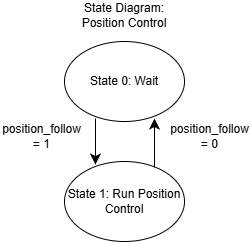

The diagram above was exported from draw.io. Its source (the exported page's mxGraphModel, read from the mxfile embedded in the PNG):
<mxGraphModel dx="696" dy="1229" grid="0" gridSize="10" guides="1" tooltips="1" connect="1" arrows="1" fold="1" page="0" pageScale="1" pageWidth="850" pageHeight="1100" math="0" shadow="0">
  <root>
    <mxCell id="0" />
    <mxCell id="1" parent="0" />
    <mxCell id="yEXdQJSun_3uYIWa5b2h-1" parent="1" style="ellipse;whiteSpace=wrap;html=1;" value="State 0: Wait" vertex="1">
      <mxGeometry height="80" width="120" x="110" y="-54" as="geometry" />
    </mxCell>
    <mxCell id="yEXdQJSun_3uYIWa5b2h-2" parent="1" style="ellipse;whiteSpace=wrap;html=1;" value="State 1: Run Position Control" vertex="1">
      <mxGeometry height="80" width="120" x="110" y="66" as="geometry" />
    </mxCell>
    <mxCell id="yEXdQJSun_3uYIWa5b2h-3" edge="1" parent="1" style="endArrow=classic;html=1;rounded=0;fontSize=12;startSize=8;endSize=8;curved=1;entryX=0.75;entryY=0.963;entryDx=0;entryDy=0;entryPerimeter=0;" target="yEXdQJSun_3uYIWa5b2h-1" value="">
      <mxGeometry height="50" relative="1" width="50" as="geometry">
        <mxPoint x="200" y="72" as="sourcePoint" />
        <mxPoint x="226" y="175" as="targetPoint" />
      </mxGeometry>
    </mxCell>
    <mxCell id="yEXdQJSun_3uYIWa5b2h-4" edge="1" parent="1" source="yEXdQJSun_3uYIWa5b2h-1" style="endArrow=classic;html=1;rounded=0;fontSize=12;startSize=8;endSize=8;curved=1;exitX=0.258;exitY=0.963;exitDx=0;exitDy=0;exitPerimeter=0;entryX=0.258;entryY=0.038;entryDx=0;entryDy=0;entryPerimeter=0;" target="yEXdQJSun_3uYIWa5b2h-2" value="">
      <mxGeometry height="50" relative="1" width="50" as="geometry">
        <mxPoint x="176" y="225" as="sourcePoint" />
        <mxPoint x="149" y="68" as="targetPoint" />
      </mxGeometry>
    </mxCell>
    <mxCell id="yEXdQJSun_3uYIWa5b2h-5" parent="1" style="text;html=1;whiteSpace=wrap;strokeColor=none;fillColor=none;align=center;verticalAlign=middle;rounded=0;" value="position_follow = 1" vertex="1">
      <mxGeometry height="30" width="83" x="46" y="26" as="geometry" />
    </mxCell>
    <mxCell id="PV3MMRDDQGTSID52LldZ-1" parent="1" style="text;html=1;whiteSpace=wrap;strokeColor=none;fillColor=none;align=center;verticalAlign=middle;rounded=0;" value="position_follow = 0" vertex="1">
      <mxGeometry height="30" width="83" x="214" y="26" as="geometry" />
    </mxCell>
    <mxCell id="PV3MMRDDQGTSID52LldZ-2" parent="1" style="text;html=1;whiteSpace=wrap;strokeColor=none;fillColor=none;align=center;verticalAlign=middle;rounded=0;" value="State Diagram: Position Control" vertex="1">
      <mxGeometry height="30" width="128" x="106" y="-95" as="geometry" />
    </mxCell>
  </root>
</mxGraphModel>